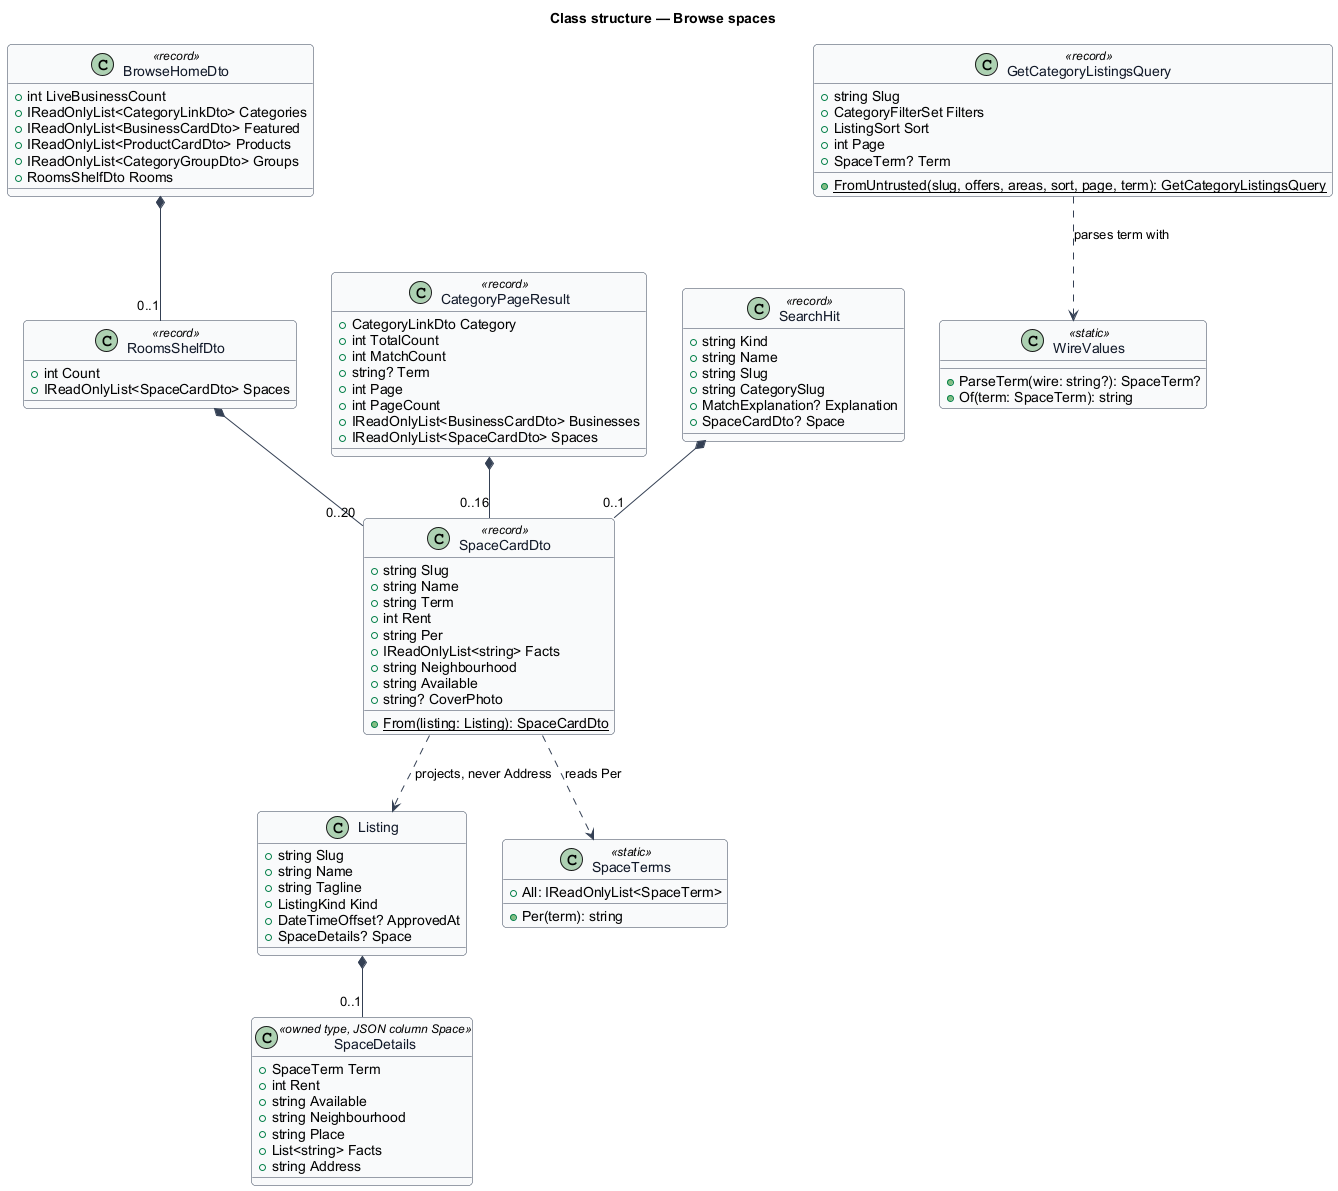

The diagram above was rendered by PlantUML. Its source (embedded in the PNG):
@startuml
' --- shared skin header ---
skinparam backgroundColor #FFFFFF
skinparam shadowing false
skinparam roundcorner 8
skinparam defaultFontName Arial
skinparam ArrowColor #344054
skinparam class {
  BorderColor #344054
  FontColor #101828
  BackgroundColor #F9FAFB
}
' --------------------------
title Class structure — Browse spaces

class SpaceCardDto <<record>> {
  +string Slug
  +string Name
  +string Term
  +int Rent
  +string Per
  +IReadOnlyList<string> Facts
  +string Neighbourhood
  +string Available
  +string? CoverPhoto
  +{static} From(listing: Listing): SpaceCardDto
}

class RoomsShelfDto <<record>> {
  +int Count
  +IReadOnlyList<SpaceCardDto> Spaces
}

class BrowseHomeDto <<record>> {
  +int LiveBusinessCount
  +IReadOnlyList<CategoryLinkDto> Categories
  +IReadOnlyList<BusinessCardDto> Featured
  +IReadOnlyList<ProductCardDto> Products
  +IReadOnlyList<CategoryGroupDto> Groups
  +RoomsShelfDto Rooms
}

class CategoryPageResult <<record>> {
  +CategoryLinkDto Category
  +int TotalCount
  +int MatchCount
  +string? Term
  +int Page
  +int PageCount
  +IReadOnlyList<BusinessCardDto> Businesses
  +IReadOnlyList<SpaceCardDto> Spaces
}

class GetCategoryListingsQuery <<record>> {
  +string Slug
  +CategoryFilterSet Filters
  +ListingSort Sort
  +int Page
  +SpaceTerm? Term
  +{static} FromUntrusted(slug, offers, areas, sort, page, term): GetCategoryListingsQuery
}

class SearchHit <<record>> {
  +string Kind
  +string Name
  +string Slug
  +string CategorySlug
  +MatchExplanation? Explanation
  +SpaceCardDto? Space
}

class Listing {
  +string Slug
  +string Name
  +string Tagline
  +ListingKind Kind
  +DateTimeOffset? ApprovedAt
  +SpaceDetails? Space
}

class SpaceDetails <<owned type, JSON column Space>> {
  +SpaceTerm Term
  +int Rent
  +string Available
  +string Neighbourhood
  +string Place
  +List<string> Facts
  +string Address
}

class SpaceTerms <<static>> {
  +All: IReadOnlyList<SpaceTerm>
  +Per(term): string
}

class WireValues <<static>> {
  +ParseTerm(wire: string?): SpaceTerm?
  +Of(term: SpaceTerm): string
}

BrowseHomeDto *-- "0..1" RoomsShelfDto
RoomsShelfDto *-- "0..20" SpaceCardDto
CategoryPageResult *-- "0..16" SpaceCardDto
SearchHit *-- "0..1" SpaceCardDto
GetCategoryListingsQuery ..> WireValues : parses term with
Listing *-- "0..1" SpaceDetails
SpaceCardDto ..> Listing : projects, never Address
SpaceCardDto ..> SpaceTerms : reads Per
@enduml